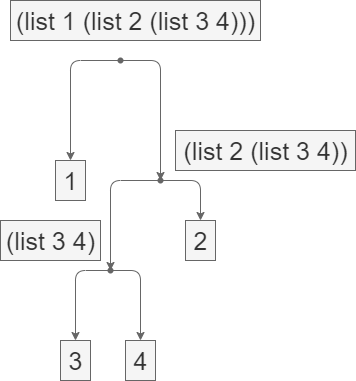

The diagram above was exported from draw.io. Its source (the exported page's mxGraphModel, read from the mxfile embedded in the PNG):
<mxGraphModel dx="1192" dy="945" grid="1" gridSize="10" guides="1" tooltips="1" connect="1" arrows="1" fold="1" page="1" pageScale="1" pageWidth="850" pageHeight="1100" math="0" shadow="0">
  <root>
    <mxCell id="0" />
    <mxCell id="1" parent="0" />
    <mxCell id="2" value="1" style="text;html=1;align=center;verticalAlign=middle;resizable=0;points=[];autosize=1;fontSize=25;fillColor=#f5f5f5;fontColor=#333333;strokeColor=#666666;" vertex="1" parent="1">
      <mxGeometry x="300" y="340" width="30" height="40" as="geometry" />
    </mxCell>
    <mxCell id="3" value="2" style="text;html=1;align=center;verticalAlign=middle;resizable=0;points=[];autosize=1;fontSize=25;fillColor=#f5f5f5;fontColor=#333333;strokeColor=#666666;" vertex="1" parent="1">
      <mxGeometry x="430" y="400" width="30" height="40" as="geometry" />
    </mxCell>
    <mxCell id="4" value="3" style="text;html=1;align=center;verticalAlign=middle;resizable=0;points=[];autosize=1;fontSize=25;fillColor=#f5f5f5;fontColor=#333333;strokeColor=#666666;" vertex="1" parent="1">
      <mxGeometry x="305" y="520" width="30" height="40" as="geometry" />
    </mxCell>
    <mxCell id="5" value="4" style="text;html=1;align=center;verticalAlign=middle;resizable=0;points=[];autosize=1;fontSize=25;fillColor=#f5f5f5;fontColor=#333333;strokeColor=#666666;" vertex="1" parent="1">
      <mxGeometry x="370" y="520" width="30" height="40" as="geometry" />
    </mxCell>
    <mxCell id="6" value="" style="shape=waypoint;sketch=0;fillStyle=solid;size=6;pointerEvents=1;points=[];resizable=0;rotatable=0;perimeter=centerPerimeter;snapToPoint=1;fontSize=25;fillColor=#f5f5f5;fontColor=#333333;strokeColor=#666666;" vertex="1" parent="1">
      <mxGeometry x="345" y="220" width="40" height="40" as="geometry" />
    </mxCell>
    <mxCell id="7" value="(list 1 (list 2 (list 3 4)))" style="text;html=1;align=center;verticalAlign=middle;resizable=0;points=[];autosize=1;fontSize=25;fillColor=#f5f5f5;fontColor=#333333;strokeColor=#666666;" vertex="1" parent="1">
      <mxGeometry x="255" y="180" width="250" height="40" as="geometry" />
    </mxCell>
    <mxCell id="8" value="" style="edgeStyle=segmentEdgeStyle;endArrow=classic;html=1;fontSize=25;fontColor=#F0F0F0;fillColor=#f5f5f5;strokeColor=#666666;" edge="1" parent="1" source="6" target="2">
      <mxGeometry width="50" height="50" relative="1" as="geometry">
        <mxPoint x="340" y="380" as="sourcePoint" />
        <mxPoint x="320" y="340" as="targetPoint" />
      </mxGeometry>
    </mxCell>
    <mxCell id="9" value="" style="shape=waypoint;sketch=0;fillStyle=solid;size=6;pointerEvents=1;points=[];resizable=0;rotatable=0;perimeter=centerPerimeter;snapToPoint=1;fontSize=25;fillColor=#f5f5f5;fontColor=#333333;strokeColor=#666666;" vertex="1" parent="1">
      <mxGeometry x="385" y="340" width="40" height="40" as="geometry" />
    </mxCell>
    <mxCell id="10" value="" style="edgeStyle=segmentEdgeStyle;endArrow=classic;html=1;fontSize=25;exitX=0.572;exitY=0.577;exitDx=0;exitDy=0;exitPerimeter=0;fontColor=#F0F0F0;fillColor=#f5f5f5;strokeColor=#666666;" edge="1" parent="1" source="6" target="9">
      <mxGeometry width="50" height="50" relative="1" as="geometry">
        <mxPoint x="420" y="290" as="sourcePoint" />
        <mxPoint x="460" y="300" as="targetPoint" />
      </mxGeometry>
    </mxCell>
    <mxCell id="11" value="(list 2 (list 3 4))" style="text;html=1;align=center;verticalAlign=middle;resizable=0;points=[];autosize=1;fontSize=25;fillColor=#f5f5f5;fontColor=#333333;strokeColor=#666666;" vertex="1" parent="1">
      <mxGeometry x="420" y="310" width="180" height="40" as="geometry" />
    </mxCell>
    <mxCell id="12" value="" style="edgeStyle=segmentEdgeStyle;endArrow=classic;html=1;fontSize=25;fontColor=#F0F0F0;fillColor=#f5f5f5;strokeColor=#666666;" edge="1" parent="1" source="9" target="3">
      <mxGeometry width="50" height="50" relative="1" as="geometry">
        <mxPoint x="385" y="360" as="sourcePoint" />
        <mxPoint x="420" y="420" as="targetPoint" />
      </mxGeometry>
    </mxCell>
    <mxCell id="13" value="" style="edgeStyle=segmentEdgeStyle;endArrow=classic;html=1;fontSize=25;fontColor=#F0F0F0;fillColor=#f5f5f5;strokeColor=#666666;" edge="1" parent="1" source="9" target="14">
      <mxGeometry width="50" height="50" relative="1" as="geometry">
        <mxPoint x="270" y="500" as="sourcePoint" />
        <mxPoint x="350" y="450" as="targetPoint" />
      </mxGeometry>
    </mxCell>
    <mxCell id="14" value="" style="shape=waypoint;sketch=0;fillStyle=solid;size=6;pointerEvents=1;points=[];resizable=0;rotatable=0;perimeter=centerPerimeter;snapToPoint=1;fontSize=25;fillColor=#f5f5f5;fontColor=#333333;strokeColor=#666666;" vertex="1" parent="1">
      <mxGeometry x="335" y="430" width="40" height="40" as="geometry" />
    </mxCell>
    <mxCell id="15" value="(list 3 4)" style="text;html=1;align=center;verticalAlign=middle;resizable=0;points=[];autosize=1;fontSize=25;fillColor=#f5f5f5;fontColor=#333333;strokeColor=#666666;" vertex="1" parent="1">
      <mxGeometry x="245" y="400" width="100" height="40" as="geometry" />
    </mxCell>
    <mxCell id="16" value="" style="edgeStyle=segmentEdgeStyle;endArrow=classic;html=1;fontSize=25;exitX=0.526;exitY=0.602;exitDx=0;exitDy=0;exitPerimeter=0;fontColor=#F0F0F0;fillColor=#f5f5f5;strokeColor=#666666;" edge="1" parent="1" source="14" target="5">
      <mxGeometry width="50" height="50" relative="1" as="geometry">
        <mxPoint x="420" y="520" as="sourcePoint" />
        <mxPoint x="470" y="470" as="targetPoint" />
      </mxGeometry>
    </mxCell>
    <mxCell id="17" value="" style="edgeStyle=segmentEdgeStyle;endArrow=classic;html=1;fontSize=25;fontColor=#F0F0F0;fillColor=#f5f5f5;strokeColor=#666666;" edge="1" parent="1" source="14" target="4">
      <mxGeometry width="50" height="50" relative="1" as="geometry">
        <mxPoint x="480" y="530" as="sourcePoint" />
        <mxPoint x="530" y="480" as="targetPoint" />
      </mxGeometry>
    </mxCell>
  </root>
</mxGraphModel>